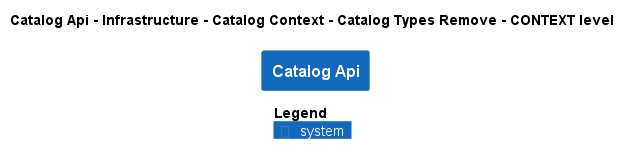

The diagram above was rendered by PlantUML. Its source (embedded in the PNG):
@startuml
!pragma layout smetana
!include ..\..\..\..\..\..\..\..\.c4s\C4_Context.puml

AddElementTag("state:new", $bgColor=green, $fontColor=#ffffff, $borderColor=green, $shadowing="False")
AddElementTag("state:changed", $bgColor=orange, $fontColor=#ffffff, $borderColor=orange, $shadowing="False")
AddElementTag("state:removed", $bgColor=red, $fontColor=#ffffff, $borderColor=red, $shadowing="False")

AddRelTag("state:new", $textColor=green, $lineColor=green)
AddRelTag("state:changed", $textColor=orange, $lineColor=orange)
AddRelTag("state:removed", $textColor=red, $lineColor=red)

SHOW_PERSON_PORTRAIT()
LAYOUT_TOP_DOWN()

skinparam linetype polyline

title Catalog Api - Infrastructure - Catalog Context - Catalog Types Remove - CONTEXT level

System(dotnet.eShop.Architecture.SoftwareSystems.CatalogApi, "Catalog Api", "")



SHOW_LEGEND()
@enduml